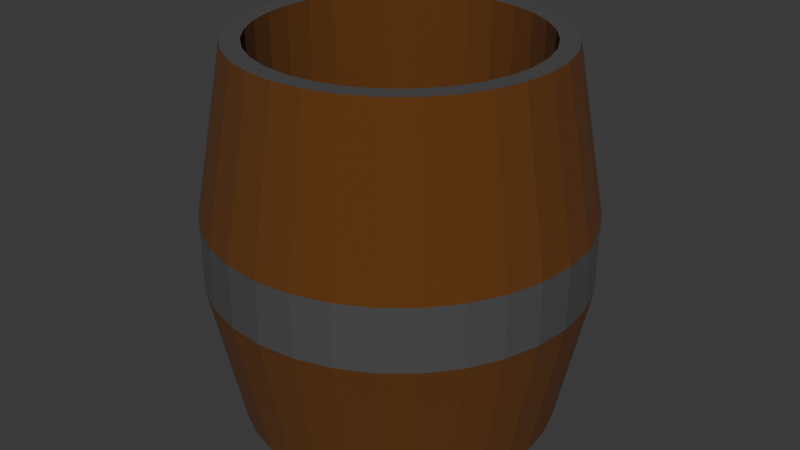 # Source: prop_barrel.blend  (saved by Blender 4.3.34; exported with 4.5.12 LTS)
import bpy
from mathutils import Matrix  # noqa: F401  (used for matrix-valued properties, if any)

bpy.ops.wm.read_factory_settings(use_empty=True)
scene = bpy.context.scene
scene.name = 'Scene'

# ---- collections
col_collection = bpy.data.collections.new('Collection'); scene.collection.children.link(col_collection)

# ---- materials (node trees are filled in below, after node groups)
mat_barrell = bpy.data.materials.new('Barrell')
mat_metalband = bpy.data.materials.new('MetalBand')

# ---- material node trees
mat_barrell.use_nodes = True; mat_barrell.node_tree.nodes.clear()
_N = mat_barrell.node_tree.nodes; _L = mat_barrell.node_tree.links
n0 = _N.new('ShaderNodeBsdfPrincipled'); n0.name = 'Principled BSDF'; n0.location = (10, 300)
n0.inputs[0].default_value = (0.115, 0.03569, 0.0, 1.0)
n0.inputs[2].default_value = 1.0
n1 = _N.new('ShaderNodeOutputMaterial'); n1.name = 'Material Output'; n1.location = (300, 300)
_L.new(n0.outputs[0], n1.inputs[0])
n1.is_active_output = True
mat_metalband.use_nodes = True; mat_metalband.node_tree.nodes.clear()
_N = mat_metalband.node_tree.nodes; _L = mat_metalband.node_tree.links
n0 = _N.new('ShaderNodeBsdfPrincipled'); n0.name = 'Principled BSDF'; n0.location = (10, 300)
n0.inputs[0].default_value = (0.2574, 0.2574, 0.2574, 1.0)
n0.inputs[1].default_value = 0.7323
n0.inputs[2].default_value = 0.2323
n1 = _N.new('ShaderNodeOutputMaterial'); n1.name = 'Material Output'; n1.location = (300, 300)
_L.new(n0.outputs[0], n1.inputs[0])
n1.is_active_output = True

# ---- world
world_world = bpy.data.worlds.new('World'); scene.world = world_world
world_world.use_nodes = True; world_world.node_tree.nodes.clear()
_N = world_world.node_tree.nodes; _L = world_world.node_tree.links
n0 = _N.new('ShaderNodeOutputWorld'); n0.name = 'World Output'; n0.location = (300, 300)
n1 = _N.new('ShaderNodeBackground'); n1.name = 'Background'; n1.location = (10, 300)
n1.inputs[0].default_value = (0.05088, 0.05088, 0.05088, 1.0)
_L.new(n1.outputs[0], n0.inputs[0])
n0.is_active_output = True
world_world.color = (0.05088, 0.05088, 0.05088)
world_world.sun_shadow_jitter_overblur = 0.0

# ---- meshes
me_cylinder = bpy.data.meshes.new('Cylinder')
me_cylinder.from_pydata([(1.961e-09, 0.838, -0.838), (1.961e-09, 0.7048, -0.7462), (0.1635, 0.8219, -0.838), (0.1375, 0.6912, -0.7462), (0.3207, 0.7743, -0.838), (0.2697, 0.6511, -0.7462), (0.4656, 0.6968, -0.838), (0.3915, 0.586, -0.7462), (0.5926, 0.5926, -0.838), (0.4983, 0.4983, -0.7462), (0.6968, 0.4656, -0.838), (0.586, 0.3915, -0.7462), (0.7743, 0.3207, -0.838), (0.6511, 0.2697, -0.7462), (0.8219, 0.1635, -0.838), (0.6912, 0.1375, -0.7462), (0.838, 3.017e-10, -0.838), (0.7048, 3.017e-10, -0.7462), (0.8219, -0.1635, -0.838), (0.6912, -0.1375, -0.7462), (0.7743, -0.3207, -0.838), (0.6511, -0.2697, -0.7462), (0.6968, -0.4656, -0.838), (0.586, -0.3915, -0.7462), (0.5926, -0.5926, -0.838), (0.4983, -0.4983, -0.7462), (0.4656, -0.6968, -0.838), (0.3915, -0.586, -0.7462), (0.3207, -0.7743, -0.838), (0.2697, -0.6511, -0.7462), (0.1635, -0.8219, -0.838), (0.1375, -0.6912, -0.7462), (1.961e-09, -0.838, -0.838), (1.961e-09, -0.7048, -0.7462), (-0.1635, -0.8219, -0.838), (-0.1375, -0.6912, -0.7462), (-0.3207, -0.7743, -0.838), (-0.2697, -0.6511, -0.7462), (-0.4656, -0.6968, -0.838), (-0.3915, -0.586, -0.7462), (-0.5926, -0.5926, -0.838), (-0.4983, -0.4983, -0.7462), (-0.6968, -0.4656, -0.838), (-0.586, -0.3915, -0.7462), (-0.7743, -0.3207, -0.838), (-0.6511, -0.2697, -0.7462), (-0.8219, -0.1635, -0.838), (-0.6912, -0.1375, -0.7462), (-0.838, 3.017e-10, -0.838), (-0.7048, 3.017e-10, -0.7462), (-0.8219, 0.1635, -0.838), (-0.6912, 0.1375, -0.7462), (-0.7743, 0.3207, -0.838), (-0.6511, 0.2697, -0.7462), (-0.6968, 0.4656, -0.838), (-0.586, 0.3915, -0.7462), (-0.5926, 0.5926, -0.838), (-0.4983, 0.4983, -0.7462), (-0.4656, 0.6968, -0.838), (-0.3915, 0.586, -0.7462), (-0.3207, 0.7743, -0.838), (-0.2697, 0.6511, -0.7462), (-0.1635, 0.8219, -0.838), (-0.1375, 0.6912, -0.7462), (0.0, 1.0, 0.2216), (0.1951, 0.9808, 0.2216), (0.3827, 0.9239, 0.2216), (0.5556, 0.8315, 0.2216), (0.7071, 0.7071, 0.2216), (0.8315, 0.5556, 0.2216), (0.9239, 0.3827, 0.2216), (0.9808, 0.1951, 0.2216), (1.0, 0.0, 0.2216), (0.9808, -0.1951, 0.2216), (0.9239, -0.3827, 0.2216), (0.8315, -0.5556, 0.2216), (0.7071, -0.7071, 0.2216), (0.5556, -0.8315, 0.2216), (0.3827, -0.9239, 0.2216), (0.1951, -0.9808, 0.2216), (0.0, -1.0, 0.2216), (-0.1951, -0.9808, 0.2216), (-0.3827, -0.9239, 0.2216), (-0.5556, -0.8315, 0.2216), (-0.7071, -0.7071, 0.2216), (-0.8315, -0.5556, 0.2216), (-0.9239, -0.3827, 0.2216), (-0.9808, -0.1951, 0.2216), (-1.0, 0.0, 0.2216), (-0.9808, 0.1951, 0.2216), (-0.9239, 0.3827, 0.2216), (-0.8315, 0.5556, 0.2216), (-0.7071, 0.7071, 0.2216), (-0.5556, 0.8315, 0.2216), (-0.3827, 0.9239, 0.2216), (-0.1951, 0.9808, 0.2216), (0.1951, 0.9808, -0.09423), (0.3827, 0.9239, -0.09423), (0.5556, 0.8315, -0.09423), (0.7071, 0.7071, -0.09423), (0.8315, 0.5556, -0.09423), (0.9239, 0.3827, -0.09423), (0.9808, 0.1951, -0.09423), (1.0, 0.0, -0.09423), (0.9808, -0.1951, -0.09423), (0.9239, -0.3827, -0.09423), (0.8315, -0.5556, -0.09423), (0.7071, -0.7071, -0.09423), (0.5556, -0.8315, -0.09423), (0.3827, -0.9239, -0.09423), (0.1951, -0.9808, -0.09423), (0.0, -1.0, -0.09423), (-0.1951, -0.9808, -0.09423), (-0.3827, -0.9239, -0.09423), (-0.5556, -0.8315, -0.09423), (-0.7071, -0.7071, -0.09423), (-0.8315, -0.5556, -0.09423), (-0.9239, -0.3827, -0.09423), (-0.9808, -0.1951, -0.09423), (-1.0, 0.0, -0.09423), (-0.9808, 0.1951, -0.09423), (-0.9239, 0.3827, -0.09423), (-0.8315, 0.5556, -0.09423), (-0.7071, 0.7071, -0.09423), (-0.5556, 0.8315, -0.09423), (-0.3827, 0.9239, -0.09423), (-0.1951, 0.9808, -0.09423), (0.0, 1.0, -0.09423), (0.1635, 0.8219, 1.061), (1.961e-09, 0.838, 1.061), (0.3207, 0.7743, 1.061), (0.4656, 0.6968, 1.061), (0.5926, 0.5926, 1.061), (0.6968, 0.4656, 1.061), (0.7743, 0.3207, 1.061), (0.8219, 0.1635, 1.061), (0.838, 3.017e-10, 1.061), (0.8219, -0.1635, 1.061), (0.7743, -0.3207, 1.061), (0.6968, -0.4656, 1.061), (0.5926, -0.5926, 1.061), (0.4656, -0.6968, 1.061), (0.3207, -0.7743, 1.061), (0.1635, -0.8219, 1.061), (1.961e-09, -0.838, 1.061), (-0.1635, -0.8219, 1.061), (-0.3207, -0.7743, 1.061), (-0.4656, -0.6968, 1.061), (-0.5926, -0.5926, 1.061), (-0.6968, -0.4656, 1.061), (-0.7743, -0.3207, 1.061), (-0.8219, -0.1635, 1.061), (-0.838, 3.017e-10, 1.061), (-0.8219, 0.1635, 1.061), (-0.7743, 0.3207, 1.061), (-0.6968, 0.4656, 1.061), (-0.5926, 0.5926, 1.061), (-0.4656, 0.6968, 1.061), (-0.3207, 0.7743, 1.061), (-0.1635, 0.8219, 1.061), (0.1444, 0.7258, 1.061), (1.961e-09, 0.74, 1.061), (0.2832, 0.6837, 1.061), (0.4111, 0.6153, 1.061), (0.5233, 0.5233, 1.061), (0.6153, 0.4111, 1.061), (0.6837, 0.2832, 1.061), (0.7258, 0.1444, 1.061), (0.74, 3.017e-10, 1.061), (0.7258, -0.1444, 1.061), (0.6837, -0.2832, 1.061), (0.6153, -0.4111, 1.061), (0.5233, -0.5233, 1.061), (0.4111, -0.6153, 1.061), (0.2832, -0.6837, 1.061), (0.1444, -0.7258, 1.061), (1.961e-09, -0.74, 1.061), (-0.1444, -0.7258, 1.061), (-0.2832, -0.6837, 1.061), (-0.4111, -0.6153, 1.061), (-0.5233, -0.5233, 1.061), (-0.6153, -0.4111, 1.061), (-0.6837, -0.2832, 1.061), (-0.7258, -0.1444, 1.061), (-0.74, 3.017e-10, 1.061), (-0.7258, 0.1444, 1.061), (-0.6837, 0.2832, 1.061), (-0.6153, 0.4111, 1.061), (-0.5233, 0.5233, 1.061), (-0.4111, 0.6153, 1.061), (-0.2832, 0.6837, 1.061), (-0.1444, 0.7258, 1.061)], [], [(64, 129, 128, 65), (65, 128, 130, 66), (66, 130, 131, 67), (67, 131, 132, 68), (68, 132, 133, 69), (69, 133, 134, 70), (70, 134, 135, 71), (71, 135, 136, 72), (72, 136, 137, 73), (73, 137, 138, 74), (74, 138, 139, 75), (75, 139, 140, 76), (76, 140, 141, 77), (77, 141, 142, 78), (78, 142, 143, 79), (79, 143, 144, 80), (80, 144, 145, 81), (81, 145, 146, 82), (82, 146, 147, 83), (83, 147, 148, 84), (84, 148, 149, 85), (85, 149, 150, 86), (86, 150, 151, 87), (87, 151, 152, 88), (88, 152, 153, 89), (89, 153, 154, 90), (90, 154, 155, 91), (91, 155, 156, 92), (92, 156, 157, 93), (93, 157, 158, 94), (3, 1, 63, 61, 59, 57, 55, 53, 51, 49, 47, 45, 43, 41, 39, 37, 35, 33, 31, 29, 27, 25, 23, 21, 19, 17, 15, 13, 11, 9, 7, 5), (94, 158, 159, 95), (95, 159, 129, 64), (0, 2, 4, 6, 8, 10, 12, 14, 16, 18, 20, 22, 24, 26, 28, 30, 32, 34, 36, 38, 40, 42, 44, 46, 48, 50, 52, 54, 56, 58, 60, 62), (126, 95, 64, 127), (125, 94, 95, 126), (124, 93, 94, 125), (123, 92, 93, 124), (122, 91, 92, 123), (121, 90, 91, 122), (120, 89, 90, 121), (119, 88, 89, 120), (118, 87, 88, 119), (117, 86, 87, 118), (116, 85, 86, 117), (115, 84, 85, 116), (114, 83, 84, 115), (113, 82, 83, 114), (112, 81, 82, 113), (111, 80, 81, 112), (110, 79, 80, 111), (109, 78, 79, 110), (108, 77, 78, 109), (107, 76, 77, 108), (106, 75, 76, 107), (105, 74, 75, 106), (104, 73, 74, 105), (103, 72, 73, 104), (102, 71, 72, 103), (101, 70, 71, 102), (100, 69, 70, 101), (99, 68, 69, 100), (98, 67, 68, 99), (97, 66, 67, 98), (96, 65, 66, 97), (127, 64, 65, 96), (0, 127, 96, 2), (2, 96, 97, 4), (4, 97, 98, 6), (6, 98, 99, 8), (8, 99, 100, 10), (10, 100, 101, 12), (12, 101, 102, 14), (14, 102, 103, 16), (16, 103, 104, 18), (18, 104, 105, 20), (20, 105, 106, 22), (22, 106, 107, 24), (24, 107, 108, 26), (26, 108, 109, 28), (28, 109, 110, 30), (30, 110, 111, 32), (32, 111, 112, 34), (34, 112, 113, 36), (36, 113, 114, 38), (38, 114, 115, 40), (40, 115, 116, 42), (42, 116, 117, 44), (44, 117, 118, 46), (46, 118, 119, 48), (48, 119, 120, 50), (50, 120, 121, 52), (52, 121, 122, 54), (54, 122, 123, 56), (56, 123, 124, 58), (58, 124, 125, 60), (60, 125, 126, 62), (62, 126, 127, 0), (161, 160, 128, 129), (160, 162, 130, 128), (162, 163, 131, 130), (163, 164, 132, 131), (164, 165, 133, 132), (165, 166, 134, 133), (166, 167, 135, 134), (167, 168, 136, 135), (168, 169, 137, 136), (169, 170, 138, 137), (170, 171, 139, 138), (171, 172, 140, 139), (172, 173, 141, 140), (173, 174, 142, 141), (174, 175, 143, 142), (175, 176, 144, 143), (176, 177, 145, 144), (177, 178, 146, 145), (178, 179, 147, 146), (179, 180, 148, 147), (180, 181, 149, 148), (181, 182, 150, 149), (182, 183, 151, 150), (183, 184, 152, 151), (184, 185, 153, 152), (185, 186, 154, 153), (186, 187, 155, 154), (187, 188, 156, 155), (188, 189, 157, 156), (189, 190, 158, 157), (190, 191, 159, 158), (191, 161, 129, 159), (1, 3, 160, 161), (3, 5, 162, 160), (5, 7, 163, 162), (7, 9, 164, 163), (9, 11, 165, 164), (11, 13, 166, 165), (13, 15, 167, 166), (15, 17, 168, 167), (17, 19, 169, 168), (19, 21, 170, 169), (21, 23, 171, 170), (23, 25, 172, 171), (25, 27, 173, 172), (27, 29, 174, 173), (29, 31, 175, 174), (31, 33, 176, 175), (33, 35, 177, 176), (35, 37, 178, 177), (37, 39, 179, 178), (39, 41, 180, 179), (41, 43, 181, 180), (43, 45, 182, 181), (45, 47, 183, 182), (47, 49, 184, 183), (49, 51, 185, 184), (51, 53, 186, 185), (53, 55, 187, 186), (55, 57, 188, 187), (57, 59, 189, 188), (59, 61, 190, 189), (61, 63, 191, 190), (63, 1, 161, 191)])
me_cylinder.polygons.foreach_set('material_index', [0, 0, 0, 0, 0, 0, 0, 0, 0, 0, 0, 0, 0, 0, 0, 0, 0, 0, 0, 0, 0, 0, 0, 0, 0, 0, 0, 0, 0, 0, 0, 0, 0, 1, 1, 1, 1, 1, 1, 1, 1, 1, 1, 1, 1, 1, 1, 1, 1, 1, 1, 1, 1, 1, 1, 1, 1, 1, 1, 1, 1, 1, 1, 1, 1, 1, 0, 0, 0, 0, 0, 0, 0, 0, 0, 0, 0, 0, 0, 0, 0, 0, 0, 0, 0, 0, 0, 0, 0, 0, 0, 0, 0, 0, 0, 0, 0, 0, 1, 1, 1, 1, 1, 1, 1, 1, 1, 1, 1, 1, 1, 1, 1, 1, 1, 1, 1, 1, 1, 1, 1, 1, 1, 1, 1, 1, 1, 1, 1, 1, 0, 0, 0, 0, 0, 0, 0, 0, 0, 0, 0, 0, 0, 0, 0, 0, 0, 0, 0, 0, 0, 0, 0, 0, 0, 0, 0, 0, 0, 0, 0, 0])
_uv = me_cylinder.uv_layers.new(name='UVMap')
_uv.uv.foreach_set('vector', [1.0, 0.8054, 1.0, 1.0, 0.9688, 1.0, 0.9688, 0.8054, 0.9688, 0.8054, 0.9688, 1.0, 0.9375, 1.0, 0.9375, 0.8054, 0.9375, 0.8054, 0.9375, 1.0, 0.9062, 1.0, 0.9062, 0.8054, 0.9062, 0.8054, 0.9062, 1.0, 0.875, 1.0, 0.875, 0.8054, 0.875, 0.8054, 0.875, 1.0, 0.8438, 1.0, 0.8438, 0.8054, 0.8438, 0.8054, 0.8438, 1.0, 0.8125, 1.0, 0.8125, 0.8054, 0.8125, 0.8054, 0.8125, 1.0, 0.7812, 1.0, 0.7812, 0.8054, 0.7812, 0.8054, 0.7812, 1.0, 0.75, 1.0, 0.75, 0.8054, 0.75, 0.8054, 0.75, 1.0, 0.7188, 1.0, 0.7188, 0.8054, 0.7188, 0.8054, 0.7188, 1.0, 0.6875, 1.0, 0.6875, 0.8054, 0.6875, 0.8054, 0.6875, 1.0, 0.6562, 1.0, 0.6562, 0.8054, 0.6562, 0.8054, 0.6562, 1.0, 0.625, 1.0, 0.625, 0.8054, 0.625, 0.8054, 0.625, 1.0, 0.5938, 1.0, 0.5938, 0.8054, 0.5938, 0.8054, 0.5938, 1.0, 0.5625, 1.0, 0.5625, 0.8054, 0.5625, 0.8054, 0.5625, 1.0, 0.5312, 1.0, 0.5312, 0.8054, 0.5312, 0.8054, 0.5312, 1.0, 0.5, 1.0, 0.5, 0.8054, 0.5, 0.8054, 0.5, 1.0, 0.4688, 1.0, 0.4688, 0.8054, 0.4688, 0.8054, 0.4688, 1.0, 0.4375, 1.0, 0.4375, 0.8054, 0.4375, 0.8054, 0.4375, 1.0, 0.4062, 1.0, 0.4062, 0.8054, 0.4062, 0.8054, 0.4062, 1.0, 0.375, 1.0, 0.375, 0.8054, 0.375, 0.8054, 0.375, 1.0, 0.3438, 1.0, 0.3438, 0.8054, 0.3438, 0.8054, 0.3438, 1.0, 0.3125, 1.0, 0.3125, 0.8054, 0.3125, 0.8054, 0.3125, 1.0, 0.2812, 1.0, 0.2812, 0.8054, 0.2812, 0.8054, 0.2812, 1.0, 0.25, 1.0, 0.25, 0.8054, 0.25, 0.8054, 0.25, 1.0, 0.2188, 1.0, 0.2188, 0.8054, 0.2188, 0.8054, 0.2188, 1.0, 0.1875, 1.0, 0.1875, 0.8054, 0.1875, 0.8054, 0.1875, 1.0, 0.1562, 1.0, 0.1562, 0.8054, 0.1562, 0.8054, 0.1562, 1.0, 0.125, 1.0, 0.125, 0.8054, 0.125, 0.8054, 0.125, 1.0, 0.09375, 1.0, 0.09375, 0.8054, 0.09375, 0.8054, 0.09375, 1.0, 0.0625, 1.0, 0.0625, 0.8054, 0.2894, 0.448, 0.25, 0.4518, 0.2106, 0.448, 0.1728, 0.4365, 0.1379, 0.4178, 0.1073, 0.3927, 0.08218, 0.3621, 0.06353, 0.3272, 0.05205, 0.2894, 0.04817, 0.25, 0.05205, 0.2106, 0.06353, 0.1728, 0.08218, 0.1379, 0.1073, 0.1073, 0.1379, 0.08218, 0.1728, 0.06353, 0.2106, 0.05205, 0.25, 0.04817, 0.2894, 0.05205, 0.3272, 0.06353, 0.3621, 0.08218, 0.3927, 0.1073, 0.4178, 0.1379, 0.4365, 0.1728, 0.448, 0.2106, 0.4518, 0.25, 0.448, 0.2894, 0.4365, 0.3272, 0.4178, 0.3621, 0.3927, 0.3927, 0.3621, 0.4178, 0.3272, 0.4365, 0.0625, 0.8054, 0.0625, 1.0, 0.03125, 1.0, 0.03125, 0.8054, 0.03125, 0.8054, 0.03125, 1.0, 0.0, 1.0, 0.0, 0.8054, 0.75, 0.49, 0.7968, 0.4854, 0.8418, 0.4717, 0.8833, 0.4496, 0.9197, 0.4197, 0.9496, 0.3833, 0.9717, 0.3418, 0.9854, 0.2968, 0.99, 0.25, 0.9854, 0.2032, 0.9717, 0.1582, 0.9496, 0.1167, 0.9197, 0.08029, 0.8833, 0.05045, 0.8418, 0.02827, 0.7968, 0.01461, 0.75, 0.01, 0.7032, 0.01461, 0.6582, 0.02827, 0.6167, 0.05045, 0.5803, 0.08029, 0.5504, 0.1167, 0.5283, 0.1582, 0.5146, 0.2032, 0.51, 0.25, 0.5146, 0.2968, 0.5283, 0.3418, 0.5504, 0.3833, 0.5803, 0.4197, 0.6167, 0.4496, 0.6582, 0.4717, 0.7032, 0.4854, 0.03125, 0.7264, 0.03125, 0.8054, 0.0, 0.8054, 0.0, 0.7264, 0.0625, 0.7264, 0.0625, 0.8054, 0.03125, 0.8054, 0.03125, 0.7264, 0.09375, 0.7264, 0.09375, 0.8054, 0.0625, 0.8054, 0.0625, 0.7264, 0.125, 0.7264, 0.125, 0.8054, 0.09375, 0.8054, 0.09375, 0.7264, 0.1563, 0.7264, 0.1562, 0.8054, 0.125, 0.8054, 0.125, 0.7264, 0.1875, 0.7264, 0.1875, 0.8054, 0.1562, 0.8054, 0.1563, 0.7264, 0.2188, 0.7264, 0.2188, 0.8054, 0.1875, 0.8054, 0.1875, 0.7264, 0.25, 0.7264, 0.25, 0.8054, 0.2188, 0.8054, 0.2188, 0.7264, 0.2812, 0.7264, 0.2812, 0.8054, 0.25, 0.8054, 0.25, 0.7264, 0.3125, 0.7264, 0.3125, 0.8054, 0.2812, 0.8054, 0.2812, 0.7264, 0.3438, 0.7264, 0.3438, 0.8054, 0.3125, 0.8054, 0.3125, 0.7264, 0.375, 0.7264, 0.375, 0.8054, 0.3438, 0.8054, 0.3438, 0.7264, 0.4063, 0.7264, 0.4062, 0.8054, 0.375, 0.8054, 0.375, 0.7264, 0.4375, 0.7264, 0.4375, 0.8054, 0.4062, 0.8054, 0.4063, 0.7264, 0.4688, 0.7264, 0.4688, 0.8054, 0.4375, 0.8054, 0.4375, 0.7264, 0.5, 0.7264, 0.5, 0.8054, 0.4688, 0.8054, 0.4688, 0.7264, 0.5312, 0.7264, 0.5312, 0.8054, 0.5, 0.8054, 0.5, 0.7264, 0.5625, 0.7264, 0.5625, 0.8054, 0.5312, 0.8054, 0.5312, 0.7264, 0.5938, 0.7264, 0.5938, 0.8054, 0.5625, 0.8054, 0.5625, 0.7264, 0.625, 0.7264, 0.625, 0.8054, 0.5938, 0.8054, 0.5938, 0.7264, 0.6562, 0.7264, 0.6562, 0.8054, 0.625, 0.8054, 0.625, 0.7264, 0.6875, 0.7264, 0.6875, 0.8054, 0.6562, 0.8054, 0.6562, 0.7264, 0.7188, 0.7264, 0.7188, 0.8054, 0.6875, 0.8054, 0.6875, 0.7264, 0.75, 0.7264, 0.75, 0.8054, 0.7188, 0.8054, 0.7188, 0.7264, 0.7812, 0.7264, 0.7812, 0.8054, 0.75, 0.8054, 0.75, 0.7264, 0.8125, 0.7264, 0.8125, 0.8054, 0.7812, 0.8054, 0.7812, 0.7264, 0.8438, 0.7264, 0.8438, 0.8054, 0.8125, 0.8054, 0.8125, 0.7264, 0.875, 0.7264, 0.875, 0.8054, 0.8438, 0.8054, 0.8438, 0.7264, 0.9063, 0.7264, 0.9062, 0.8054, 0.875, 0.8054, 0.875, 0.7264, 0.9375, 0.7264, 0.9375, 0.8054, 0.9062, 0.8054, 0.9063, 0.7264, 0.9688, 0.7264, 0.9688, 0.8054, 0.9375, 0.8054, 0.9375, 0.7264, 1.0, 0.7264, 1.0, 0.8054, 0.9688, 0.8054, 0.9688, 0.7264, 1.0, 0.5, 1.0, 0.7264, 0.9688, 0.7264, 0.9688, 0.5, 0.9688, 0.5, 0.9688, 0.7264, 0.9375, 0.7264, 0.9375, 0.5, 0.9375, 0.5, 0.9375, 0.7264, 0.9063, 0.7264, 0.9062, 0.5, 0.9062, 0.5, 0.9063, 0.7264, 0.875, 0.7264, 0.875, 0.5, 0.875, 0.5, 0.875, 0.7264, 0.8438, 0.7264, 0.8438, 0.5, 0.8438, 0.5, 0.8438, 0.7264, 0.8125, 0.7264, 0.8125, 0.5, 0.8125, 0.5, 0.8125, 0.7264, 0.7812, 0.7264, 0.7812, 0.5, 0.7812, 0.5, 0.7812, 0.7264, 0.75, 0.7264, 0.75, 0.5, 0.75, 0.5, 0.75, 0.7264, 0.7188, 0.7264, 0.7188, 0.5, 0.7188, 0.5, 0.7188, 0.7264, 0.6875, 0.7264, 0.6875, 0.5, 0.6875, 0.5, 0.6875, 0.7264, 0.6562, 0.7264, 0.6562, 0.5, 0.6562, 0.5, 0.6562, 0.7264, 0.625, 0.7264, 0.625, 0.5, 0.625, 0.5, 0.625, 0.7264, 0.5938, 0.7264, 0.5938, 0.5, 0.5938, 0.5, 0.5938, 0.7264, 0.5625, 0.7264, 0.5625, 0.5, 0.5625, 0.5, 0.5625, 0.7264, 0.5312, 0.7264, 0.5312, 0.5, 0.5312, 0.5, 0.5312, 0.7264, 0.5, 0.7264, 0.5, 0.5, 0.5, 0.5, 0.5, 0.7264, 0.4688, 0.7264, 0.4688, 0.5, 0.4688, 0.5, 0.4688, 0.7264, 0.4375, 0.7264, 0.4375, 0.5, 0.4375, 0.5, 0.4375, 0.7264, 0.4063, 0.7264, 0.4062, 0.5, 0.4062, 0.5, 0.4063, 0.7264, 0.375, 0.7264, 0.375, 0.5, 0.375, 0.5, 0.375, 0.7264, 0.3438, 0.7264, 0.3438, 0.5, 0.3438, 0.5, 0.3438, 0.7264, 0.3125, 0.7264, 0.3125, 0.5, 0.3125, 0.5, 0.3125, 0.7264, 0.2812, 0.7264, 0.2812, 0.5, 0.2812, 0.5, 0.2812, 0.7264, 0.25, 0.7264, 0.25, 0.5, 0.25, 0.5, 0.25, 0.7264, 0.2188, 0.7264, 0.2188, 0.5, 0.2188, 0.5, 0.2188, 0.7264, 0.1875, 0.7264, 0.1875, 0.5, 0.1875, 0.5, 0.1875, 0.7264, 0.1563, 0.7264, 0.1562, 0.5, 0.1562, 0.5, 0.1563, 0.7264, 0.125, 0.7264, 0.125, 0.5, 0.125, 0.5, 0.125, 0.7264, 0.09375, 0.7264, 0.09375, 0.5, 0.09375, 0.5, 0.09375, 0.7264, 0.0625, 0.7264, 0.0625, 0.5, 0.0625, 0.5, 0.0625, 0.7264, 0.03125, 0.7264, 0.03125, 0.5, 0.03125, 0.5, 0.03125, 0.7264, 0.0, 0.7264, 0.0, 0.5, 0.25, 0.4619, 0.2913, 0.4578, 0.2968, 0.4854, 0.25, 0.49, 0.2913, 0.4578, 0.3311, 0.4458, 0.3418, 0.4717, 0.2968, 0.4854, 0.3311, 0.4458, 0.3677, 0.4262, 0.3833, 0.4496, 0.3418, 0.4717, 0.3677, 0.4262, 0.3998, 0.3998, 0.4197, 0.4197, 0.3833, 0.4496, 0.3998, 0.3998, 0.4262, 0.3677, 0.4496, 0.3833, 0.4197, 0.4197, 0.4262, 0.3677, 0.4458, 0.3311, 0.4717, 0.3418, 0.4496, 0.3833, 0.4458, 0.3311, 0.4578, 0.2913, 0.4854, 0.2968, 0.4717, 0.3418, 0.4578, 0.2913, 0.4619, 0.25, 0.49, 0.25, 0.4854, 0.2968, 0.4619, 0.25, 0.4578, 0.2087, 0.4854, 0.2032, 0.49, 0.25, 0.4578, 0.2087, 0.4458, 0.1689, 0.4717, 0.1582, 0.4854, 0.2032, 0.4458, 0.1689, 0.4262, 0.1323, 0.4496, 0.1167, 0.4717, 0.1582, 0.4262, 0.1323, 0.3998, 0.1002, 0.4197, 0.08029, 0.4496, 0.1167, 0.3998, 0.1002, 0.3677, 0.0738, 0.3833, 0.05045, 0.4197, 0.08029, 0.3677, 0.0738, 0.3311, 0.05421, 0.3418, 0.02827, 0.3833, 0.05045, 0.3311, 0.05421, 0.2913, 0.04215, 0.2968, 0.01461, 0.3418, 0.02827, 0.2913, 0.04215, 0.25, 0.03808, 0.25, 0.01, 0.2968, 0.01461, 0.25, 0.03808, 0.2087, 0.04215, 0.2032, 0.01461, 0.25, 0.01, 0.2087, 0.04215, 0.1689, 0.05421, 0.1582, 0.02827, 0.2032, 0.01461, 0.1689, 0.05421, 0.1323, 0.0738, 0.1167, 0.05045, 0.1582, 0.02827, 0.1323, 0.0738, 0.1002, 0.1002, 0.08029, 0.08029, 0.1167, 0.05045, 0.1002, 0.1002, 0.0738, 0.1323, 0.05045, 0.1167, 0.08029, 0.08029, 0.0738, 0.1323, 0.05421, 0.1689, 0.02827, 0.1582, 0.05045, 0.1167, 0.05421, 0.1689, 0.04215, 0.2087, 0.01461, 0.2032, 0.02827, 0.1582, 0.04215, 0.2087, 0.03808, 0.25, 0.01, 0.25, 0.01461, 0.2032, 0.03808, 0.25, 0.04215, 0.2913, 0.01461, 0.2968, 0.01, 0.25, 0.04215, 0.2913, 0.05421, 0.3311, 0.02827, 0.3418, 0.01461, 0.2968, 0.05421, 0.3311, 0.0738, 0.3677, 0.05045, 0.3833, 0.02827, 0.3418, 0.0738, 0.3677, 0.1002, 0.3998, 0.08029, 0.4197, 0.05045, 0.3833, 0.1002, 0.3998, 0.1323, 0.4262, 0.1167, 0.4496, 0.08029, 0.4197, 0.1323, 0.4262, 0.1689, 0.4458, 0.1582, 0.4717, 0.1167, 0.4496, 0.1689, 0.4458, 0.2087, 0.4578, 0.2032, 0.4854, 0.1582, 0.4717, 0.2087, 0.4578, 0.25, 0.4619, 0.25, 0.49, 0.2032, 0.4854, 0.25, 0.4518, 0.2894, 0.448, 0.2913, 0.4578, 0.25, 0.4619, 0.2894, 0.448, 0.3272, 0.4365, 0.3311, 0.4458, 0.2913, 0.4578, 0.3272, 0.4365, 0.3621, 0.4178, 0.3677, 0.4262, 0.3311, 0.4458, 0.3621, 0.4178, 0.3927, 0.3927, 0.3998, 0.3998, 0.3677, 0.4262, 0.3927, 0.3927, 0.4178, 0.3621, 0.4262, 0.3677, 0.3998, 0.3998, 0.4178, 0.3621, 0.4365, 0.3272, 0.4458, 0.3311, 0.4262, 0.3677, 0.4365, 0.3272, 0.448, 0.2894, 0.4578, 0.2913, 0.4458, 0.3311, 0.448, 0.2894, 0.4518, 0.25, 0.4619, 0.25, 0.4578, 0.2913, 0.4518, 0.25, 0.448, 0.2106, 0.4578, 0.2087, 0.4619, 0.25, 0.448, 0.2106, 0.4365, 0.1728, 0.4458, 0.1689, 0.4578, 0.2087, 0.4365, 0.1728, 0.4178, 0.1379, 0.4262, 0.1323, 0.4458, 0.1689, 0.4178, 0.1379, 0.3927, 0.1073, 0.3998, 0.1002, 0.4262, 0.1323, 0.3927, 0.1073, 0.3621, 0.08218, 0.3677, 0.0738, 0.3998, 0.1002, 0.3621, 0.08218, 0.3272, 0.06353, 0.3311, 0.05421, 0.3677, 0.0738, 0.3272, 0.06353, 0.2894, 0.05205, 0.2913, 0.04215, 0.3311, 0.05421, 0.2894, 0.05205, 0.25, 0.04817, 0.25, 0.03808, 0.2913, 0.04215, 0.25, 0.04817, 0.2106, 0.05205, 0.2087, 0.04215, 0.25, 0.03808, 0.2106, 0.05205, 0.1728, 0.06353, 0.1689, 0.05421, 0.2087, 0.04215, 0.1728, 0.06353, 0.1379, 0.08218, 0.1323, 0.0738, 0.1689, 0.05421, 0.1379, 0.08218, 0.1073, 0.1073, 0.1002, 0.1002, 0.1323, 0.0738, 0.1073, 0.1073, 0.08218, 0.1379, 0.0738, 0.1323, 0.1002, 0.1002, 0.08218, 0.1379, 0.06353, 0.1728, 0.05421, 0.1689, 0.0738, 0.1323, 0.06353, 0.1728, 0.05205, 0.2106, 0.04215, 0.2087, 0.05421, 0.1689, 0.05205, 0.2106, 0.04817, 0.25, 0.03808, 0.25, 0.04215, 0.2087, 0.04817, 0.25, 0.05205, 0.2894, 0.04215, 0.2913, 0.03808, 0.25, 0.05205, 0.2894, 0.06353, 0.3272, 0.05421, 0.3311, 0.04215, 0.2913, 0.06353, 0.3272, 0.08218, 0.3621, 0.0738, 0.3677, 0.05421, 0.3311, 0.08218, 0.3621, 0.1073, 0.3927, 0.1002, 0.3998, 0.0738, 0.3677, 0.1073, 0.3927, 0.1379, 0.4178, 0.1323, 0.4262, 0.1002, 0.3998, 0.1379, 0.4178, 0.1728, 0.4365, 0.1689, 0.4458, 0.1323, 0.4262, 0.1728, 0.4365, 0.2106, 0.448, 0.2087, 0.4578, 0.1689, 0.4458, 0.2106, 0.448, 0.25, 0.4518, 0.25, 0.4619, 0.2087, 0.4578])
me_cylinder.materials.append(mat_barrell)
me_cylinder.materials.append(mat_metalband)
me_cylinder.update()

# ---- objects
ob_barrell_col = bpy.data.objects.new('Barrell-col', me_cylinder)

# ---- transforms, parenting, visibility, modifiers, constraints
ob_barrell_col.location = (0.0, 0.0, 0.0)
ob_barrell_col.scale = (0.5, 0.5, 0.5266)

# ---- collection membership
col_collection.objects.link(ob_barrell_col)

# ---- scene / render settings (as saved in the file)
scene.frame_start = 1; scene.frame_end = 250; scene.frame_set(1)
scene.render.engine = 'BLENDER_EEVEE_NEXT'
bpy.context.view_layer.update()

# ---- added for rendering (the .blend has no active camera and no usable light): camera, sun
cam_auto = bpy.data.cameras.new('AutoCamera')
cam_auto.lens = 50.0
cam_auto.sensor_width = 36.0
cam_auto.clip_end = 1000.0
ob_auto_camera = bpy.data.objects.new('AutoCamera', cam_auto)
scene.collection.objects.link(ob_auto_camera)
ob_auto_camera.location = (1.60254, -1.92304, 1.34068)
ob_auto_camera.rotation_euler = (1.09748, -7.21219e-08, 0.694738)
scene.camera = ob_auto_camera
light_auto_sun = bpy.data.lights.new('AutoSun', 'SUN')
light_auto_sun.energy = 3.0
light_auto_sun.angle = 0.0523599
ob_auto_sun = bpy.data.objects.new('AutoSun', light_auto_sun)
scene.collection.objects.link(ob_auto_sun)
ob_auto_sun.rotation_euler = (0.872665, 0.174533, 0.523599)
bpy.context.view_layer.update()
